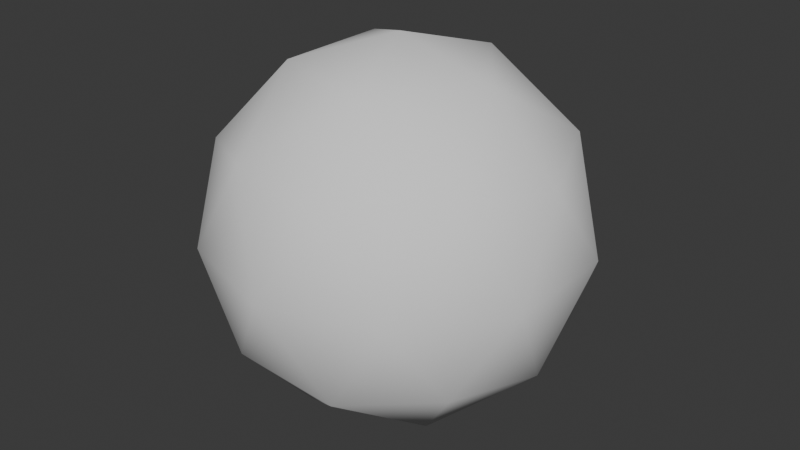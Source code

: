# Source: cable.blend  (saved by Blender 4.4.32; exported with 4.5.12 LTS)
import bpy
from mathutils import Matrix  # noqa: F401  (used for matrix-valued properties, if any)

bpy.ops.wm.read_factory_settings(use_empty=True)
scene = bpy.context.scene
scene.name = 'Scene'

# ---- collections
col_collection = bpy.data.collections.new('Collection'); scene.collection.children.link(col_collection)

# ---- world
world_world = bpy.data.worlds.new('World'); scene.world = world_world
world_world.use_nodes = True; world_world.node_tree.nodes.clear()
_N = world_world.node_tree.nodes; _L = world_world.node_tree.links
n0 = _N.new('ShaderNodeOutputWorld'); n0.name = 'World Output'; n0.location = (300, 300)
n1 = _N.new('ShaderNodeBackground'); n1.name = 'Background'; n1.location = (10, 300)
n1.inputs[0].default_value = (0.05088, 0.05088, 0.05088, 1.0)
_L.new(n1.outputs[0], n0.inputs[0])
n0.is_active_output = True
world_world.color = (0.05088, 0.05088, 0.05088)
world_world.sun_shadow_jitter_overblur = 0.0

# ---- meshes
me_icosphere = bpy.data.meshes.new('Icosphere')
me_icosphere.from_pydata([(0.0, 0.0, -0.25), (0.1809, -0.1314, -0.1118), (-0.0691, -0.2127, -0.1118), (-0.2236, 0.0, -0.1118), (-0.0691, 0.2127, -0.1118), (0.1809, 0.1314, -0.1118), (0.0691, -0.2127, 0.1118), (-0.1809, -0.1314, 0.1118), (-0.1809, 0.1314, 0.1118), (0.0691, 0.2127, 0.1118), (0.2236, 0.0, 0.1118), (0.0, 0.0, 0.25), (-0.04061, -0.125, -0.2127), (0.1063, -0.07725, -0.2127), (0.06572, -0.2023, -0.1314), (0.2127, 0.0, -0.1314), (0.1063, 0.07725, -0.2127), (-0.1314, 0.0, -0.2127), (-0.172, -0.125, -0.1314), (-0.04061, 0.125, -0.2127), (-0.172, 0.125, -0.1314), (0.06572, 0.2023, -0.1314), (0.2378, -0.07725, 0.0), (0.2378, 0.07725, 0.0), (0.0, -0.25, 0.0), (0.1469, -0.2023, 0.0), (-0.2378, -0.07725, 0.0), (-0.1469, -0.2023, 0.0), (-0.1469, 0.2023, 0.0), (-0.2378, 0.07725, 0.0), (0.1469, 0.2023, 0.0), (0.0, 0.25, 0.0), (0.172, -0.125, 0.1314), (-0.06572, -0.2023, 0.1314), (-0.2127, 0.0, 0.1314), (-0.06572, 0.2023, 0.1314), (0.172, 0.125, 0.1314), (0.04061, -0.125, 0.2127), (0.1314, 0.0, 0.2127), (-0.1063, -0.07725, 0.2127), (-0.1063, 0.07725, 0.2127), (0.04061, 0.125, 0.2127)], [], [(0, 13, 12), (1, 13, 15), (0, 12, 17), (0, 17, 19), (0, 19, 16), (1, 15, 22), (2, 14, 24), (3, 18, 26), (4, 20, 28), (5, 21, 30), (1, 22, 25), (2, 24, 27), (3, 26, 29), (4, 28, 31), (5, 30, 23), (6, 32, 37), (7, 33, 39), (8, 34, 40), (9, 35, 41), (10, 36, 38), (38, 41, 11), (38, 36, 41), (36, 9, 41), (41, 40, 11), (41, 35, 40), (35, 8, 40), (40, 39, 11), (40, 34, 39), (34, 7, 39), (39, 37, 11), (39, 33, 37), (33, 6, 37), (37, 38, 11), (37, 32, 38), (32, 10, 38), (23, 36, 10), (23, 30, 36), (30, 9, 36), (31, 35, 9), (31, 28, 35), (28, 8, 35), (29, 34, 8), (29, 26, 34), (26, 7, 34), (27, 33, 7), (27, 24, 33), (24, 6, 33), (25, 32, 6), (25, 22, 32), (22, 10, 32), (30, 31, 9), (30, 21, 31), (21, 4, 31), (28, 29, 8), (28, 20, 29), (20, 3, 29), (26, 27, 7), (26, 18, 27), (18, 2, 27), (24, 25, 6), (24, 14, 25), (14, 1, 25), (22, 23, 10), (22, 15, 23), (15, 5, 23), (16, 21, 5), (16, 19, 21), (19, 4, 21), (19, 20, 4), (19, 17, 20), (17, 3, 20), (17, 18, 3), (17, 12, 18), (12, 2, 18), (15, 16, 5), (15, 13, 16), (13, 0, 16), (12, 14, 2), (12, 13, 14), (13, 1, 14)])
me_icosphere.polygons.foreach_set('use_smooth', [True] * 80)
_uv = me_icosphere.uv_layers.new(name='UVMap')
_uv.uv.foreach_set('vector', [0.1818, 0.0, 0.2273, 0.07873, 0.1364, 0.07873, 0.2727, 0.1575, 0.3182, 0.07873, 0.3636, 0.1575, 0.9091, 0.0, 0.9545, 0.07873, 0.8636, 0.07873, 0.7273, 0.0, 0.7727, 0.07873, 0.6818, 0.07873, 0.5455, 0.0, 0.5909, 0.07873, 0.5, 0.07873, 0.2727, 0.1575, 0.3636, 0.1575, 0.3182, 0.2362, 0.09091, 0.1575, 0.1818, 0.1575, 0.1364, 0.2362, 0.8182, 0.1575, 0.9091, 0.1575, 0.8636, 0.2362, 0.6364, 0.1575, 0.7273, 0.1575, 0.6818, 0.2362, 0.4545, 0.1575, 0.5455, 0.1575, 0.5, 0.2362, 0.2727, 0.1575, 0.3182, 0.2362, 0.2273, 0.2362, 0.09091, 0.1575, 0.1364, 0.2362, 0.04546, 0.2362, 0.8182, 0.1575, 0.8636, 0.2362, 0.7727, 0.2362, 0.6364, 0.1575, 0.6818, 0.2362, 0.5909, 0.2362, 0.4545, 0.1575, 0.5, 0.2362, 0.4091, 0.2362, 0.1818, 0.3149, 0.2727, 0.3149, 0.2273, 0.3937, 0.0, 0.3149, 0.09091, 0.3149, 0.04546, 0.3937, 0.7273, 0.3149, 0.8182, 0.3149, 0.7727, 0.3937, 0.5455, 0.3149, 0.6364, 0.3149, 0.5909, 0.3937, 0.3636, 0.3149, 0.4545, 0.3149, 0.4091, 0.3937, 0.4091, 0.3937, 0.5, 0.3937, 0.4545, 0.4724, 0.4091, 0.3937, 0.4545, 0.3149, 0.5, 0.3937, 0.4545, 0.3149, 0.5455, 0.3149, 0.5, 0.3937, 0.5909, 0.3937, 0.6818, 0.3937, 0.6364, 0.4724, 0.5909, 0.3937, 0.6364, 0.3149, 0.6818, 0.3937, 0.6364, 0.3149, 0.7273, 0.3149, 0.6818, 0.3937, 0.7727, 0.3937, 0.8636, 0.3937, 0.8182, 0.4724, 0.7727, 0.3937, 0.8182, 0.3149, 0.8636, 0.3937, 0.8182, 0.3149, 0.9091, 0.3149, 0.8636, 0.3937, 0.04546, 0.3937, 0.1364, 0.3937, 0.09091, 0.4724, 0.04546, 0.3937, 0.09091, 0.3149, 0.1364, 0.3937, 0.09091, 0.3149, 0.1818, 0.3149, 0.1364, 0.3937, 0.2273, 0.3937, 0.3182, 0.3937, 0.2727, 0.4724, 0.2273, 0.3937, 0.2727, 0.3149, 0.3182, 0.3937, 0.2727, 0.3149, 0.3636, 0.3149, 0.3182, 0.3937, 0.4091, 0.2362, 0.4545, 0.3149, 0.3636, 0.3149, 0.4091, 0.2362, 0.5, 0.2362, 0.4545, 0.3149, 0.5, 0.2362, 0.5455, 0.3149, 0.4545, 0.3149, 0.5909, 0.2362, 0.6364, 0.3149, 0.5455, 0.3149, 0.5909, 0.2362, 0.6818, 0.2362, 0.6364, 0.3149, 0.6818, 0.2362, 0.7273, 0.3149, 0.6364, 0.3149, 0.7727, 0.2362, 0.8182, 0.3149, 0.7273, 0.3149, 0.7727, 0.2362, 0.8636, 0.2362, 0.8182, 0.3149, 0.8636, 0.2362, 0.9091, 0.3149, 0.8182, 0.3149, 0.04546, 0.2362, 0.09091, 0.3149, 0.0, 0.3149, 0.04546, 0.2362, 0.1364, 0.2362, 0.09091, 0.3149, 0.1364, 0.2362, 0.1818, 0.3149, 0.09091, 0.3149, 0.2273, 0.2362, 0.2727, 0.3149, 0.1818, 0.3149, 0.2273, 0.2362, 0.3182, 0.2362, 0.2727, 0.3149, 0.3182, 0.2362, 0.3636, 0.3149, 0.2727, 0.3149, 0.5, 0.2362, 0.5909, 0.2362, 0.5455, 0.3149, 0.5, 0.2362, 0.5455, 0.1575, 0.5909, 0.2362, 0.5455, 0.1575, 0.6364, 0.1575, 0.5909, 0.2362, 0.6818, 0.2362, 0.7727, 0.2362, 0.7273, 0.3149, 0.6818, 0.2362, 0.7273, 0.1575, 0.7727, 0.2362, 0.7273, 0.1575, 0.8182, 0.1575, 0.7727, 0.2362, 0.8636, 0.2362, 0.9545, 0.2362, 0.9091, 0.3149, 0.8636, 0.2362, 0.9091, 0.1575, 0.9545, 0.2362, 0.9091, 0.1575, 1.0, 0.1575, 0.9545, 0.2362, 0.1364, 0.2362, 0.2273, 0.2362, 0.1818, 0.3149, 0.1364, 0.2362, 0.1818, 0.1575, 0.2273, 0.2362, 0.1818, 0.1575, 0.2727, 0.1575, 0.2273, 0.2362, 0.3182, 0.2362, 0.4091, 0.2362, 0.3636, 0.3149, 0.3182, 0.2362, 0.3636, 0.1575, 0.4091, 0.2362, 0.3636, 0.1575, 0.4545, 0.1575, 0.4091, 0.2362, 0.5, 0.07873, 0.5455, 0.1575, 0.4545, 0.1575, 0.5, 0.07873, 0.5909, 0.07873, 0.5455, 0.1575, 0.5909, 0.07873, 0.6364, 0.1575, 0.5455, 0.1575, 0.6818, 0.07873, 0.7273, 0.1575, 0.6364, 0.1575, 0.6818, 0.07873, 0.7727, 0.07873, 0.7273, 0.1575, 0.7727, 0.07873, 0.8182, 0.1575, 0.7273, 0.1575, 0.8636, 0.07873, 0.9091, 0.1575, 0.8182, 0.1575, 0.8636, 0.07873, 0.9545, 0.07873, 0.9091, 0.1575, 0.9545, 0.07873, 1.0, 0.1575, 0.9091, 0.1575, 0.3636, 0.1575, 0.4091, 0.07873, 0.4545, 0.1575, 0.3636, 0.1575, 0.3182, 0.07873, 0.4091, 0.07873, 0.3182, 0.07873, 0.3636, 0.0, 0.4091, 0.07873, 0.1364, 0.07873, 0.1818, 0.1575, 0.09091, 0.1575, 0.1364, 0.07873, 0.2273, 0.07873, 0.1818, 0.1575, 0.2273, 0.07873, 0.2727, 0.1575, 0.1818, 0.1575])
me_icosphere.update()

# ---- objects
ob_icosphere = bpy.data.objects.new('Icosphere', me_icosphere)

# ---- transforms, parenting, visibility, modifiers, constraints
ob_icosphere.location = (0.0, 0.0, 0.0)

# ---- collection membership
col_collection.objects.link(ob_icosphere)

# ---- scene / render settings (as saved in the file)
scene.frame_start = 1; scene.frame_end = 250; scene.frame_set(1)
scene.render.engine = 'BLENDER_EEVEE_NEXT'
bpy.context.view_layer.update()

# ---- added for rendering (the .blend has no active camera and no usable light): camera, sun
cam_auto = bpy.data.cameras.new('AutoCamera')
cam_auto.lens = 50.0
cam_auto.sensor_width = 36.0
cam_auto.clip_end = 1000.0
ob_auto_camera = bpy.data.objects.new('AutoCamera', cam_auto)
scene.collection.objects.link(ob_auto_camera)
ob_auto_camera.location = (0.788413, -0.946095, 0.63073)
ob_auto_camera.rotation_euler = (1.09748, -7.21219e-08, 0.694738)
scene.camera = ob_auto_camera
light_auto_sun = bpy.data.lights.new('AutoSun', 'SUN')
light_auto_sun.energy = 3.0
light_auto_sun.angle = 0.0523599
ob_auto_sun = bpy.data.objects.new('AutoSun', light_auto_sun)
scene.collection.objects.link(ob_auto_sun)
ob_auto_sun.rotation_euler = (0.872665, 0.174533, 0.523599)
bpy.context.view_layer.update()
